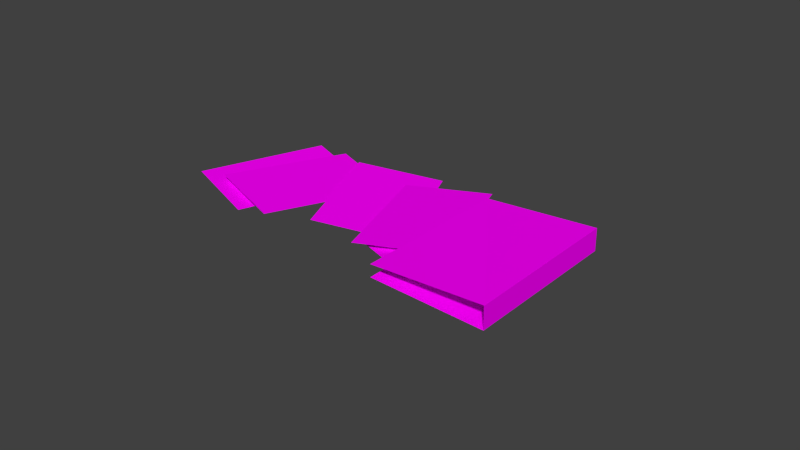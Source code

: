 # Source: liggende_map.blend  (saved by Blender 2.75.0; exported with 4.5.12 LTS)
import bpy
from mathutils import Matrix  # noqa: F401  (used for matrix-valued properties, if any)

bpy.ops.wm.read_factory_settings(use_empty=True)
scene = bpy.context.scene
scene.name = 'Scene'

# ---- collections
col_collection_1 = bpy.data.collections.new('Collection 1'); scene.collection.children.link(col_collection_1)

# ---- images (referenced by path relative to the original .blend; pixels are not part of the script)
import os
ASSET_DIR = os.environ.get("B2B_ASSET_DIR", "")  # directory of the original .blend (textures are referenced by path, not embedded)
HERE = os.path.dirname(os.path.abspath(__file__))  # packed textures are extracted next to this script under _unpacked/

def load_image(name, relpath, width, height, colorspace="sRGB"):
    """Load a texture the original file referenced (path relative to the .blend, or extracted next to this script)."""
    p = next((c for c in (os.path.join(HERE, relpath), os.path.join(ASSET_DIR, relpath)) if relpath and os.path.exists(c)), "")
    if p:
        img = bpy.data.images.load(p, check_existing=True)
        img.name = name
    else:  # same state as the original file: an image datablock whose file is absent (Cycles renders it pink)
        img = bpy.data.images.new(name, width, height)
        img.source = "FILE"
        img.filepath = "//" + (relpath or name)
    img.colorspace_settings.name = colorspace
    return img
img_written_jpg = load_image('written.jpg', 'written.jpg', 1024, 1024, 'sRGB')
img_written2_jpg = load_image('written2.jpg', 'written2.jpg', 1024, 1024, 'sRGB')
img_map_voorkant2_jpg = load_image('map voorkant2.jpg', 'map voorkant2.jpg', 1024, 1024, 'sRGB')
img_achterkant_jpg = load_image('achterkant.jpg', 'achterkant.jpg', 1024, 1024, 'sRGB')

# ---- materials (node trees are filled in below, after node groups)
mat_written = bpy.data.materials.new('written')
mat_written.alpha_threshold = 0.0
mat_written.roughness = 0.5
mat_written2 = bpy.data.materials.new('written2')
mat_written2.alpha_threshold = 0.0
mat_written2.roughness = 0.5
mat_map_voorkant2 = bpy.data.materials.new('map voorkant2')
mat_map_voorkant2.alpha_threshold = 0.0
mat_map_voorkant2.roughness = 0.5
mat_achterkant = bpy.data.materials.new('achterkant')
mat_achterkant.alpha_threshold = 0.0
mat_achterkant.roughness = 0.5

# ---- material node trees
mat_written.use_nodes = True; mat_written.node_tree.nodes.clear()
_N = mat_written.node_tree.nodes; _L = mat_written.node_tree.links
n0 = _N.new('ShaderNodeOutputMaterial'); n0.name = 'Material Output'; n0.location = (300, 300)
n1 = _N.new('ShaderNodeBsdfDiffuse'); n1.name = 'Diffuse BSDF'; n1.location = (10, 300)
n2 = _N.new('ShaderNodeTexImage'); n2.name = 'Image Texture'; n2.location = (-180, 300)
n2.width = 140
n2.image = img_written_jpg
_L.new(n1.outputs[0], n0.inputs[0])
_L.new(n2.outputs[0], n1.inputs[0])
n0.is_active_output = True
mat_written2.use_nodes = True; mat_written2.node_tree.nodes.clear()
_N = mat_written2.node_tree.nodes; _L = mat_written2.node_tree.links
n0 = _N.new('ShaderNodeOutputMaterial'); n0.name = 'Material Output'; n0.location = (300, 300)
n1 = _N.new('ShaderNodeBsdfDiffuse'); n1.name = 'Diffuse BSDF'; n1.location = (10, 300)
n2 = _N.new('ShaderNodeTexImage'); n2.name = 'Image Texture'; n2.location = (-180, 300)
n2.width = 140
n2.image = img_written2_jpg
_L.new(n1.outputs[0], n0.inputs[0])
_L.new(n2.outputs[0], n1.inputs[0])
n0.is_active_output = True
mat_map_voorkant2.use_nodes = True; mat_map_voorkant2.node_tree.nodes.clear()
_N = mat_map_voorkant2.node_tree.nodes; _L = mat_map_voorkant2.node_tree.links
n0 = _N.new('ShaderNodeOutputMaterial'); n0.name = 'Material Output'; n0.location = (300, 300)
n1 = _N.new('ShaderNodeBsdfDiffuse'); n1.name = 'Diffuse BSDF'; n1.location = (10, 300)
n2 = _N.new('ShaderNodeTexImage'); n2.name = 'Image Texture'; n2.location = (-180, 300)
n2.width = 140
n2.image = img_map_voorkant2_jpg
_L.new(n1.outputs[0], n0.inputs[0])
_L.new(n2.outputs[0], n1.inputs[0])
n0.is_active_output = True
mat_achterkant.use_nodes = True; mat_achterkant.node_tree.nodes.clear()
_N = mat_achterkant.node_tree.nodes; _L = mat_achterkant.node_tree.links
n0 = _N.new('ShaderNodeOutputMaterial'); n0.name = 'Material Output'; n0.location = (300, 300)
n1 = _N.new('ShaderNodeBsdfDiffuse'); n1.name = 'Diffuse BSDF'; n1.location = (10, 300)
n2 = _N.new('ShaderNodeTexImage'); n2.name = 'Image Texture'; n2.location = (-180, 300)
n2.width = 140
n2.image = img_achterkant_jpg
_L.new(n1.outputs[0], n0.inputs[0])
_L.new(n2.outputs[0], n1.inputs[0])
n0.is_active_output = True

# ---- world
world_world = bpy.data.worlds.new('World'); scene.world = world_world
world_world.color = (0.05088, 0.05088, 0.05088)
world_world.use_sun_shadow = False
world_world.sun_shadow_jitter_overblur = 0.0
world_world.cycles.sampling_method = 'MANUAL'
world_world.cycles.sample_map_resolution = 256

# ---- meshes
me_cube_003 = bpy.data.meshes.new('Cube.003')
me_cube_003.from_pydata([(-1.171, -0.897, -346.3), (-1.17, -0.8983, -344.4), (-1.016, 1.005, -41.86), (-1.015, 1.004, -39.97), (0.8116, -0.9111, -433.1), (0.8124, -0.9123, -431.2), (0.9668, 0.9908, -128.7), (0.9675, 0.9895, -126.8), (-1.075, -1.118, -338.8), (-1.074, -1.119, -336.9), (-2.963, 0.3338, -43.2), (-2.962, 0.3327, -41.29), (0.4686, -0.287, -294.1), (0.4694, -0.2881, -292.2), (-1.419, 1.165, 1.517), (-1.418, 1.164, 3.423), (-4.306, 0.0002736, 45.8), (-4.308, 0.0009972, 43.9), (-2.287, -1.353, -272.0), (-2.288, -1.352, -273.9), (-2.911, 0.9389, 4.502), (-2.913, 0.9397, 2.611), (-0.8918, -0.4143, -313.3), (-0.8934, -0.4136, -315.2), (-4.987, -0.009933, 75.84), (-4.992, -0.006186, 68.26), (-4.875, -1.967, -125.2), (-4.88, -1.964, -132.8), (-3.048, 0.1007, -75.77), (-3.053, 0.1044, -83.35), (-2.936, -1.857, -276.8), (-2.941, -1.853, -284.4), (-5.619, -0.2315, 101.6), (-5.533, -2.17, -142.9), (-3.689, -0.1127, -59.12), (-3.602, -2.051, -303.6), (0.1778, -1.239, -465.7), (0.2352, -1.287, -377.2), (-1.082, 0.9523, -62.8), (-1.047, 0.9233, -9.364), (2.583, -0.5568, -581.0), (2.687, -0.6432, -421.7), (1.312, 1.644, -195.6), (1.416, 1.557, -36.32), (-1.459, -1.333, -348.2), (-1.461, -1.332, -346.3), (-1.731, 0.6727, -46.09), (-1.732, 0.6739, -44.17), (0.2483, -1.128, -443.6), (0.2467, -1.126, -441.7), (-0.02316, 0.8786, -141.4), (-0.02477, 0.8798, -139.5), (2.573, -0.5577, -580.4), (2.676, -0.6441, -421.1), (1.302, 1.643, -195.0), (1.405, 1.556, -35.73)], [(44, 45), (47, 46), (51, 50), (49, 48)], [(1, 3, 2, 0), (3, 7, 6, 2), (7, 5, 4, 6), (5, 1, 0, 4), (0, 2, 6, 4), (5, 7, 3, 1), (9, 11, 10, 8), (11, 15, 14, 10), (15, 13, 12, 14), (13, 9, 8, 12), (8, 10, 14, 12), (13, 15, 11, 9), (17, 19, 18, 16), (19, 23, 22, 18), (23, 21, 20, 22), (21, 17, 16, 20), (16, 18, 22, 20), (21, 23, 19, 17), (25, 27, 26, 24), (27, 31, 30, 26), (31, 29, 28, 30), (29, 25, 24, 28), (24, 26, 30, 28), (29, 31, 27, 25), (32, 33, 35, 34), (43, 41, 40, 42), (36, 40, 42, 38), (41, 43, 39, 37), (55, 54, 52, 53)])
me_cube_003.polygons.foreach_set('material_index', [0, 0, 0, 0, 0, 0, 0, 0, 0, 0, 0, 0, 0, 0, 0, 0, 1, 0, 0, 0, 0, 0, 1, 0, 0, 2, 2, 2, 2])
_uv = me_cube_003.uv_layers.new(name='UVMap')
_uv.uv.foreach_set('vector', [0.0, 0.0, 0.0, 0.0, 0.0, 0.0, 0.0, 0.0, 0.0, 0.0, 0.0, 0.0, 0.0, 0.0, 0.0, 0.0, 0.0, 0.0, 0.0, 0.0, 0.0, 0.0, 0.0, 0.0, 0.0, 0.0, 0.0, 0.0, 0.0, 0.0, 0.0, 0.0, 0.01063, 1.113, 0.006393, -0.08051, 1.004, -0.09204, 1.008, 1.101, -0.1094, 1.235, -0.1086, -0.2344, 1.112, -0.2451, 1.112, 1.224, 0.0, 0.0, 0.0, 0.0, 0.0, 0.0, 0.0, 0.0, 0.0, 0.0, 0.0, 0.0, 0.0, 0.0, 0.0, 0.0, 0.0, 0.0, 0.0, 0.0, 0.0, 0.0, 0.0, 0.0, 0.0, 0.0, 0.0, 0.0, 0.0, 0.0, 0.0, 0.0, 0.0, 0.0, 0.0, 0.0, 0.0, 0.0, 0.0, 0.0, 0.05372, 1.014, 0.02803, -0.06012, 1.034, -0.05311, 1.059, 1.021, 0.0, 0.0, 0.0, 0.0, 0.0, 0.0, 0.0, 0.0, 0.0, 0.0, 0.0, 0.0, 0.0, 0.0, 0.0, 0.0, 0.0, 0.0, 0.0, 0.0, 0.0, 0.0, 0.0, 0.0, 0.0, 0.0, 0.0, 0.0, 0.0, 0.0, 0.0, 0.0, 0.9681, -0.1272, 0.971, 1.069, -0.04715, 1.062, -0.05001, -0.134, 0.0, 0.0, 0.0, 0.0, 0.0, 0.0, 0.0, 0.0, 0.0, 0.0, 0.0, 0.0, 0.0, 0.0, 0.0, 0.0, 0.0, 0.0, 0.0, 0.0, 0.0, 0.0, 0.0, 0.0, 0.0, 0.0, 0.0, 0.0, 0.0, 0.0, 0.0, 0.0, 0.0, 0.0, 0.0, 0.0, 0.0, 0.0, 0.0, 0.0, 0.8342, 0.08569, 0.8394, 1.054, -0.0158, 1.067, -0.02098, 0.09868, 0.0, 0.0, 0.0, 0.0, 0.0, 0.0, 0.0, 0.0, 1.174, -0.3112, 1.173, 1.331, -0.286, 1.314, -0.2852, -0.3287, 0.1608, 0.1936, 0.1657, 0.6752, 0.1004, 0.6845, 0.1037, 0.1967, 0.7758, 0.8714, 0.1957, 0.8618, 0.2058, 0.1426, 0.7859, 0.154, 0.1541, 0.9303, 0.1532, 0.1108, 0.7425, 0.1014, 0.7434, 0.9237, 0.1608, 0.1936, 0.1037, 0.1967, 0.1004, 0.6845, 0.1657, 0.6752])
me_cube_003.materials.append(mat_written)
me_cube_003.materials.append(mat_written2)
me_cube_003.materials.append(mat_map_voorkant2)
me_cube_003.materials.append(mat_achterkant)
me_cube_003.use_remesh_preserve_volume = False
me_cube_003.use_remesh_preserve_attributes = False
me_cube_003.use_mirror_vertex_groups = False
me_cube_003.update()

# ---- objects
ob_cube_001 = bpy.data.objects.new('Cube.001', me_cube_003)

# ---- transforms, parenting, visibility, modifiers, constraints
ob_cube_001.location = (1.725, 3.371, 0.7027)
ob_cube_001.rotation_euler = (-0.2573, -0.1999, -0.3529)
ob_cube_001.scale = (0.7574, 1.152, 0.00231)
ob_cube_001.lineart.crease_threshold = 0.0

# ---- collection membership
col_collection_1.objects.link(ob_cube_001)

# ---- scene / render settings (as saved in the file)
scene.frame_start = 1; scene.frame_end = 250; scene.frame_set(1)
scene.render.engine = 'CYCLES'
scene.render.resolution_percentage = 50
scene.render.dither_intensity = 0.0
scene.cycles.use_denoising = False
scene.cycles.samples = 10
scene.cycles.sampling_pattern = 'TABULATED_SOBOL'
scene.cycles.light_sampling_threshold = 0.0
scene.cycles.use_adaptive_sampling = False
scene.cycles.use_light_tree = False
scene.cycles.blur_glossy = 0.0
scene.cycles.pixel_filter_type = 'GAUSSIAN'
scene.cycles.sample_clamp_indirect = 0.0
scene.view_settings.view_transform = 'Standard'
bpy.context.view_layer.update()

# ---- added for rendering (the .blend has no active camera and no usable light): camera, sun
cam_auto = bpy.data.cameras.new('AutoCamera')
cam_auto.lens = 50.0
cam_auto.sensor_width = 36.0
cam_auto.clip_end = 1000.0
ob_auto_camera = bpy.data.objects.new('AutoCamera', cam_auto)
scene.collection.objects.link(ob_auto_camera)
ob_auto_camera.location = (10.5679, -8.60598, 7.97566)
ob_auto_camera.rotation_euler = (1.09748, -7.21219e-08, 0.694738)
scene.camera = ob_auto_camera
light_auto_sun = bpy.data.lights.new('AutoSun', 'SUN')
light_auto_sun.energy = 3.0
light_auto_sun.angle = 0.0523599
ob_auto_sun = bpy.data.objects.new('AutoSun', light_auto_sun)
scene.collection.objects.link(ob_auto_sun)
ob_auto_sun.rotation_euler = (0.872665, 0.174533, 0.523599)
bpy.context.view_layer.update()
